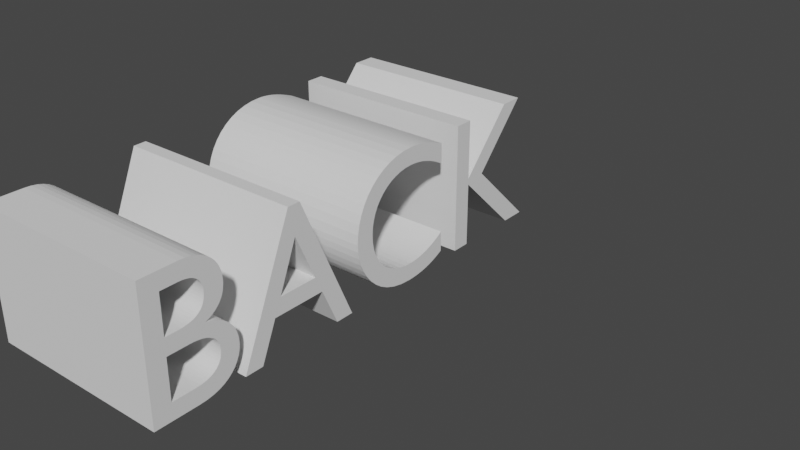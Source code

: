 # Source: BACKtext.blend  (saved by Blender 3.3.6; exported with 4.5.12 LTS)
import bpy
from mathutils import Matrix  # noqa: F401  (used for matrix-valued properties, if any)

bpy.ops.wm.read_factory_settings(use_empty=True)
scene = bpy.context.scene
scene.name = 'Scene'

# ---- collections
col_collection = bpy.data.collections.new('Collection'); scene.collection.children.link(col_collection)

# ---- world
world_world = bpy.data.worlds.new('World'); scene.world = world_world
world_world.use_nodes = True; world_world.node_tree.nodes.clear()
_N = world_world.node_tree.nodes; _L = world_world.node_tree.links
n0 = _N.new('ShaderNodeOutputWorld'); n0.name = 'World Output'; n0.location = (300, 300)
n1 = _N.new('ShaderNodeBackground'); n1.name = 'Background'; n1.location = (10, 300)
n1.inputs[0].default_value = (0.05088, 0.05088, 0.05088, 1.0)
_L.new(n1.outputs[0], n0.inputs[0])
n0.is_active_output = True
world_world.color = (0.05088, 0.05088, 0.05088)
world_world.use_sun_shadow = False
world_world.sun_shadow_jitter_overblur = 0.0

# ---- curves / text
txt_x = bpy.data.curves.new('Текст', 'FONT')
txt_x.dimensions = '2D'
txt_x.body = 'BACK'

# ---- objects
ob_x = bpy.data.objects.new('Текст', txt_x)

# ---- transforms, parenting, visibility, modifiers, constraints
ob_x.location = (0.0, 0.0, 0.0)
ob_x.rotation_euler = (1.571, 0.0, 1.571)
_m = ob_x.modifiers.new('Объёмность', 'SOLIDIFY')
_m.thickness = 1.0

# ---- collection membership
col_collection.objects.link(ob_x)

# ---- scene / render settings (as saved in the file)
scene.frame_start = 1; scene.frame_end = 250; scene.frame_set(1)
scene.render.engine = 'BLENDER_EEVEE_NEXT'
scene.cycles.sampling_pattern = 'TABULATED_SOBOL'
scene.cycles.use_light_tree = False
scene.view_settings.view_transform = 'Filmic'
bpy.context.view_layer.update()

# ---- added for rendering (the .blend has no active camera and no usable light): camera, sun
cam_auto = bpy.data.cameras.new('AutoCamera')
cam_auto.lens = 50.0
cam_auto.sensor_width = 36.0
cam_auto.clip_end = 1000.0
ob_auto_camera = bpy.data.objects.new('AutoCamera', cam_auto)
scene.collection.objects.link(ob_auto_camera)
ob_auto_camera.location = (2.974, -1.9938, 2.6992)
ob_auto_camera.rotation_euler = (1.09748, -7.21219e-08, 0.694738)
scene.camera = ob_auto_camera
light_auto_sun = bpy.data.lights.new('AutoSun', 'SUN')
light_auto_sun.energy = 3.0
light_auto_sun.angle = 0.0523599
ob_auto_sun = bpy.data.objects.new('AutoSun', light_auto_sun)
scene.collection.objects.link(ob_auto_sun)
ob_auto_sun.rotation_euler = (0.872665, 0.174533, 0.523599)
bpy.context.view_layer.update()
